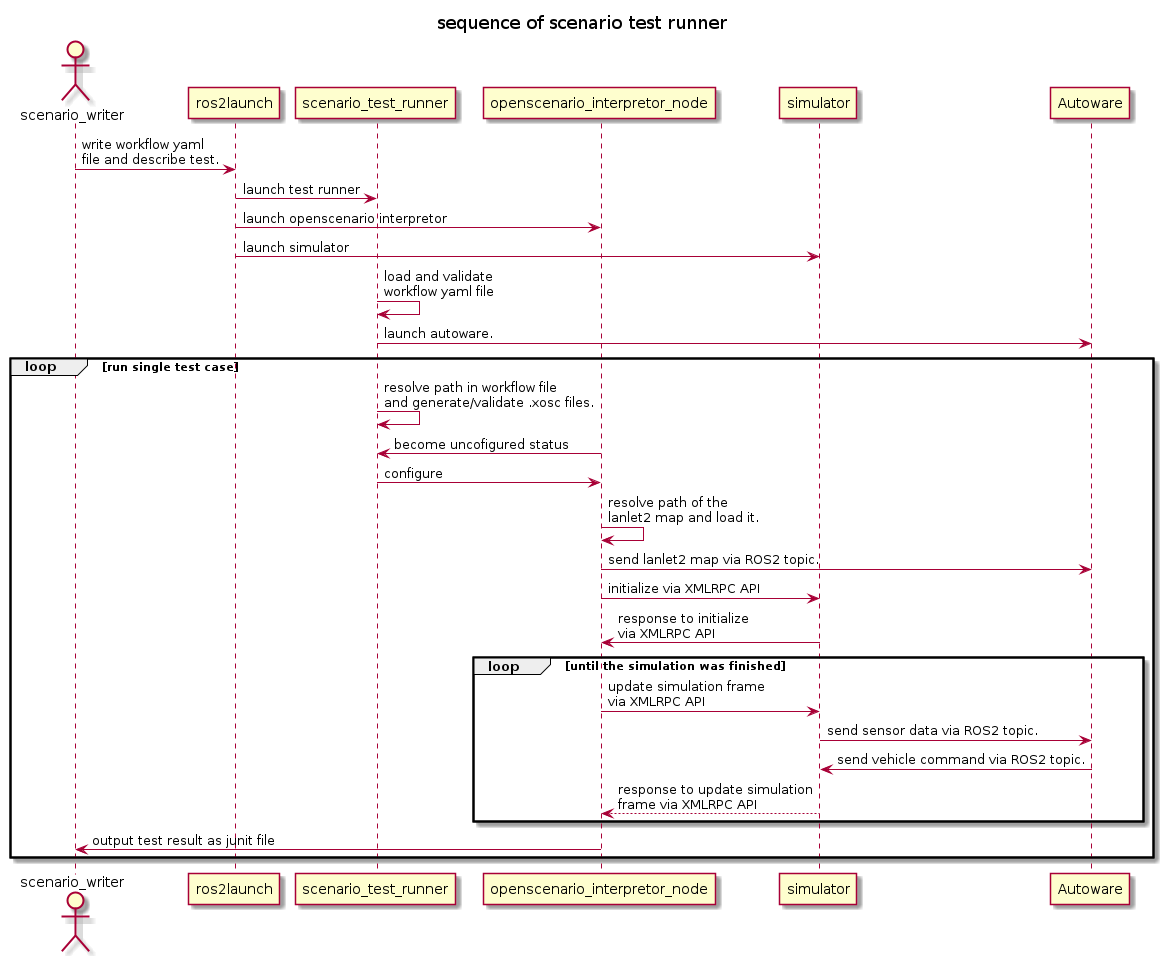

The diagram above was rendered by PlantUML. Its source (embedded in the PNG):
@startuml{sequence.png}
title sequence of scenario test runner

actor scenario_writer

scenario_writer -> ros2launch : write workflow yaml\nfile and describe test.
ros2launch -> scenario_test_runner : launch test runner
ros2launch -> openscenario_interpretor_node : launch openscenario interpretor
ros2launch -> simulator : launch simulator

scenario_test_runner -> scenario_test_runner : load and validate\nworkflow yaml file
scenario_test_runner -> Autoware : launch autoware.
loop run single test case
    scenario_test_runner -> scenario_test_runner : resolve path in workflow file\nand generate/validate .xosc files.

    openscenario_interpretor_node -> scenario_test_runner: become uncofigured status
    scenario_test_runner -> openscenario_interpretor_node:configure

    openscenario_interpretor_node -> openscenario_interpretor_node: resolve path of the\nlanlet2 map and load it.
    openscenario_interpretor_node -> Autoware : send lanlet2 map via ROS2 topic.

    openscenario_interpretor_node -> simulator: initialize via XMLRPC API
    simulator -> openscenario_interpretor_node: response to initialize\nvia XMLRPC API

    loop until the simulation was finished
        openscenario_interpretor_node -> simulator: update simulation frame\nvia XMLRPC API
        simulator -> Autoware: send sensor data via ROS2 topic.
        Autoware -> simulator: send vehicle command via ROS2 topic.
        openscenario_interpretor_node <-- simulator: response to update simulation\nframe via XMLRPC API
    end
    openscenario_interpretor_node -> scenario_writer : output test result as junit file
end

@enduml